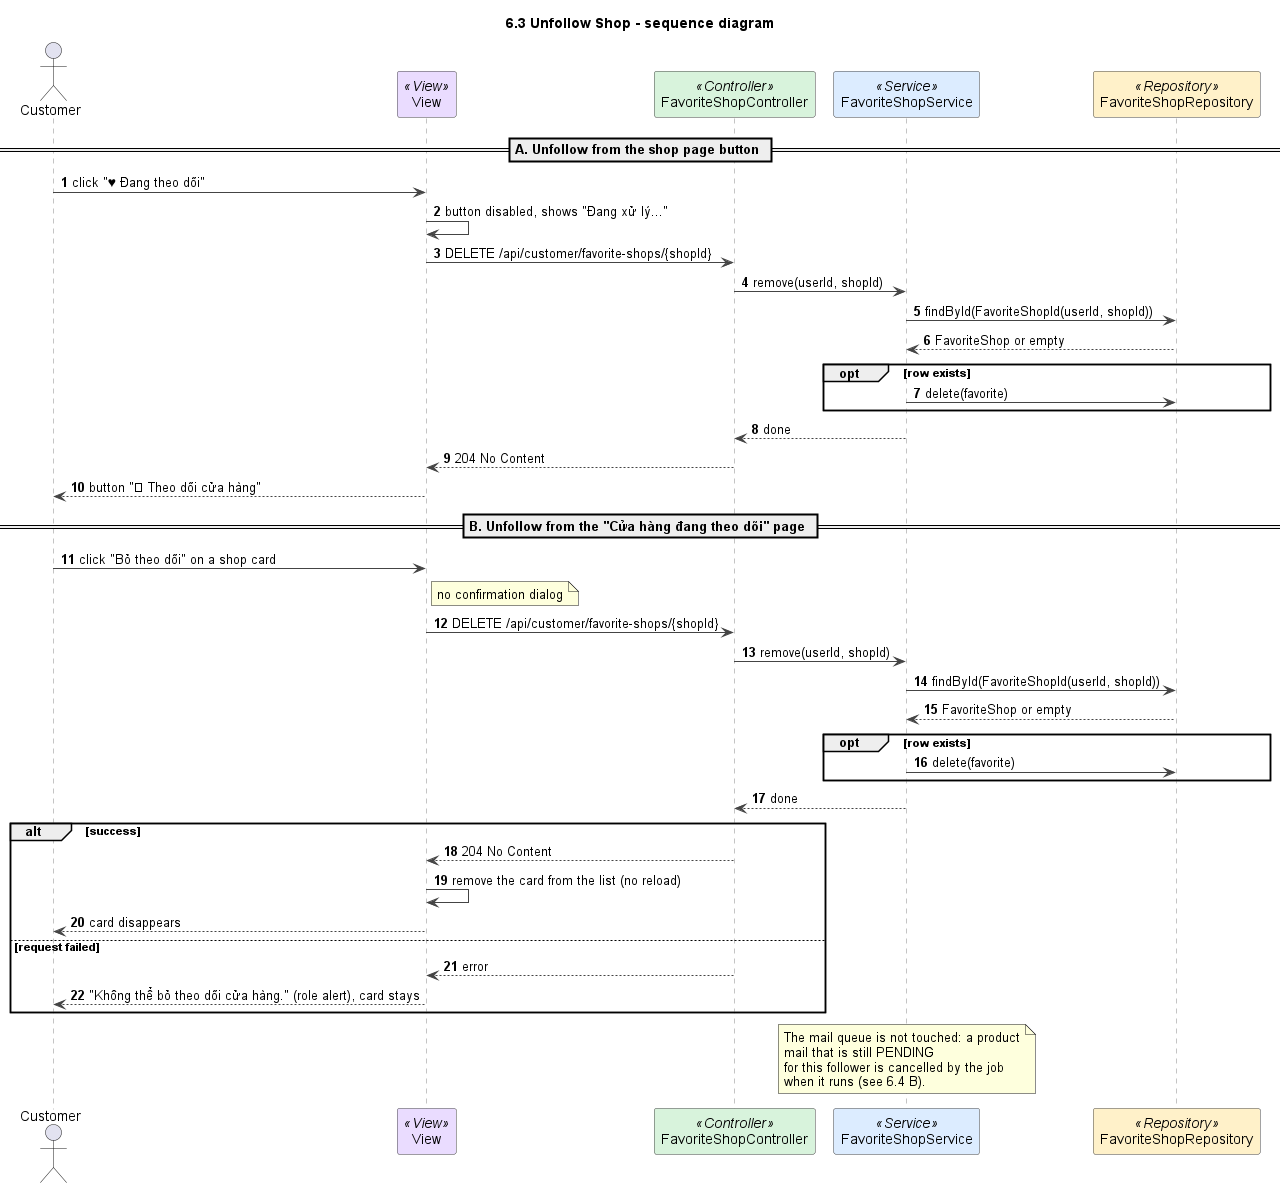

The diagram above was rendered by PlantUML. Its source (embedded in the PNG):
@startuml
title 6.3 Unfollow Shop - sequence diagram
autonumber
skinparam shadowing false
skinparam defaultFontName Arial
skinparam wrapWidth 240
skinparam ArrowColor #444444
skinparam sequenceMessageAlign left
skinparam sequence {
  LifeLineBorderColor #888888
  ParticipantBorderColor #444444
  ParticipantBackgroundColor #FFFFFF
}

actor Customer as U
participant "View" as V <<View>> #EADCFF
participant FavoriteShopController as C <<Controller>> #D8F3DC
participant FavoriteShopService as S <<Service>> #DCECFF
participant FavoriteShopRepository as FR <<Repository>> #FFF1C9

== A. Unfollow from the shop page button ==
U -> V : click "♥ Đang theo dõi"
V -> V : button disabled, shows "Đang xử lý..."
V -> C : DELETE /api/customer/favorite-shops/{shopId}
C -> S : remove(userId, shopId)
S -> FR : findById(FavoriteShopId(userId, shopId))
FR --> S : FavoriteShop or empty
opt row exists
  S -> FR : delete(favorite)
end
S --> C : done
C --> V : 204 No Content
V --> U : button "♡ Theo dõi cửa hàng"

== B. Unfollow from the "Cửa hàng đang theo dõi" page ==
U -> V : click "Bỏ theo dõi" on a shop card
note right of V : no confirmation dialog
V -> C : DELETE /api/customer/favorite-shops/{shopId}
C -> S : remove(userId, shopId)
S -> FR : findById(FavoriteShopId(userId, shopId))
FR --> S : FavoriteShop or empty
opt row exists
  S -> FR : delete(favorite)
end
S --> C : done
alt success
  C --> V : 204 No Content
  V -> V : remove the card from the list (no reload)
  V --> U : card disappears
else request failed
  C --> V : error
  V --> U : "Không thể bỏ theo dõi cửa hàng." (role alert), card stays
end

note over S
  The mail queue is not touched: a product mail that is still PENDING
  for this follower is cancelled by the job when it runs (see 6.4 B).
end note

@enduml